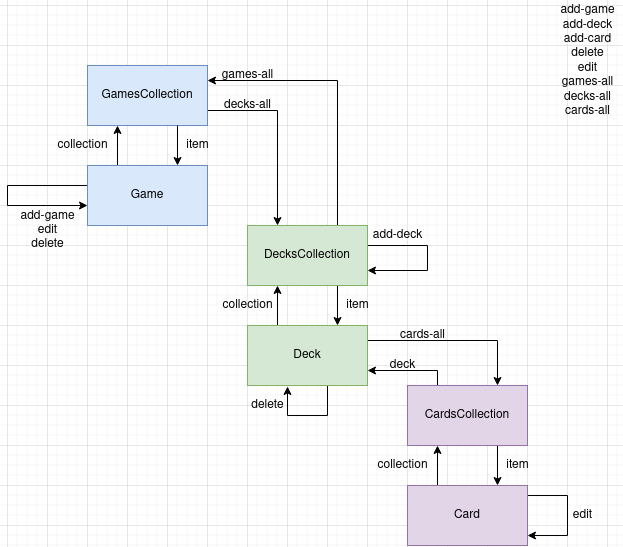

The diagram above was exported from draw.io. Its source (the exported page's mxGraphModel, read from the mxfile embedded in the PNG):
<mxGraphModel dx="1060" dy="775" grid="1" gridSize="10" guides="1" tooltips="1" connect="1" arrows="1" fold="1" page="1" pageScale="1" pageWidth="850" pageHeight="1100" math="0" shadow="0">
  <root>
    <mxCell id="0" />
    <mxCell id="1" parent="0" />
    <mxCell id="QMS41NXh-5q_RMrNrIal-28" style="edgeStyle=orthogonalEdgeStyle;rounded=0;orthogonalLoop=1;jettySize=auto;html=1;entryX=0.25;entryY=0;entryDx=0;entryDy=0;exitX=1;exitY=0.75;exitDx=0;exitDy=0;" edge="1" parent="1" source="QMS41NXh-5q_RMrNrIal-1" target="QMS41NXh-5q_RMrNrIal-3">
      <mxGeometry relative="1" as="geometry" />
    </mxCell>
    <mxCell id="QMS41NXh-5q_RMrNrIal-1" value="&lt;div&gt;GamesCollection&lt;/div&gt;" style="whiteSpace=wrap;html=1;fillColor=#dae8fc;strokeColor=#6c8ebf;" vertex="1" parent="1">
      <mxGeometry x="120" y="100" width="120" height="60" as="geometry" />
    </mxCell>
    <mxCell id="QMS41NXh-5q_RMrNrIal-9" style="edgeStyle=orthogonalEdgeStyle;rounded=0;orthogonalLoop=1;jettySize=auto;html=1;entryX=0.25;entryY=1;entryDx=0;entryDy=0;exitX=0.25;exitY=0;exitDx=0;exitDy=0;" edge="1" parent="1" source="QMS41NXh-5q_RMrNrIal-2" target="QMS41NXh-5q_RMrNrIal-1">
      <mxGeometry relative="1" as="geometry" />
    </mxCell>
    <mxCell id="QMS41NXh-5q_RMrNrIal-10" style="edgeStyle=orthogonalEdgeStyle;rounded=0;orthogonalLoop=1;jettySize=auto;html=1;entryX=0.75;entryY=0;entryDx=0;entryDy=0;exitX=0.75;exitY=1;exitDx=0;exitDy=0;" edge="1" parent="1" source="QMS41NXh-5q_RMrNrIal-1" target="QMS41NXh-5q_RMrNrIal-2">
      <mxGeometry relative="1" as="geometry" />
    </mxCell>
    <mxCell id="QMS41NXh-5q_RMrNrIal-52" style="edgeStyle=orthogonalEdgeStyle;rounded=0;orthogonalLoop=1;jettySize=auto;html=1;entryX=0;entryY=0.667;entryDx=0;entryDy=0;entryPerimeter=0;" edge="1" parent="1" source="QMS41NXh-5q_RMrNrIal-2" target="QMS41NXh-5q_RMrNrIal-2">
      <mxGeometry relative="1" as="geometry">
        <mxPoint x="40" y="240" as="targetPoint" />
        <Array as="points">
          <mxPoint x="40" y="220" />
          <mxPoint x="40" y="240" />
        </Array>
      </mxGeometry>
    </mxCell>
    <mxCell id="QMS41NXh-5q_RMrNrIal-2" value="&lt;div&gt;Game&lt;/div&gt;" style="whiteSpace=wrap;html=1;fillColor=#dae8fc;strokeColor=#6c8ebf;" vertex="1" parent="1">
      <mxGeometry x="120" y="200" width="120" height="60" as="geometry" />
    </mxCell>
    <mxCell id="QMS41NXh-5q_RMrNrIal-13" style="edgeStyle=orthogonalEdgeStyle;rounded=0;orthogonalLoop=1;jettySize=auto;html=1;entryX=0.75;entryY=0;entryDx=0;entryDy=0;exitX=0.75;exitY=1;exitDx=0;exitDy=0;" edge="1" parent="1" source="QMS41NXh-5q_RMrNrIal-3" target="QMS41NXh-5q_RMrNrIal-4">
      <mxGeometry relative="1" as="geometry" />
    </mxCell>
    <mxCell id="QMS41NXh-5q_RMrNrIal-29" style="edgeStyle=orthogonalEdgeStyle;rounded=0;orthogonalLoop=1;jettySize=auto;html=1;entryX=1;entryY=0.25;entryDx=0;entryDy=0;exitX=0.75;exitY=0;exitDx=0;exitDy=0;" edge="1" parent="1" source="QMS41NXh-5q_RMrNrIal-3" target="QMS41NXh-5q_RMrNrIal-1">
      <mxGeometry relative="1" as="geometry" />
    </mxCell>
    <mxCell id="QMS41NXh-5q_RMrNrIal-42" style="edgeStyle=orthogonalEdgeStyle;rounded=0;orthogonalLoop=1;jettySize=auto;html=1;entryX=0.75;entryY=0;entryDx=0;entryDy=0;exitX=1;exitY=0.25;exitDx=0;exitDy=0;" edge="1" parent="1" source="QMS41NXh-5q_RMrNrIal-4" target="QMS41NXh-5q_RMrNrIal-5">
      <mxGeometry relative="1" as="geometry">
        <Array as="points">
          <mxPoint x="530" y="375" />
        </Array>
      </mxGeometry>
    </mxCell>
    <mxCell id="QMS41NXh-5q_RMrNrIal-55" style="edgeStyle=orthogonalEdgeStyle;rounded=0;orthogonalLoop=1;jettySize=auto;html=1;entryX=1;entryY=0.75;entryDx=0;entryDy=0;" edge="1" parent="1" source="QMS41NXh-5q_RMrNrIal-3" target="QMS41NXh-5q_RMrNrIal-3">
      <mxGeometry relative="1" as="geometry">
        <mxPoint x="480" y="300" as="targetPoint" />
        <Array as="points">
          <mxPoint x="460" y="280" />
          <mxPoint x="460" y="305" />
        </Array>
      </mxGeometry>
    </mxCell>
    <mxCell id="QMS41NXh-5q_RMrNrIal-3" value="&lt;div&gt;DecksCollection&lt;/div&gt;" style="whiteSpace=wrap;html=1;fillColor=#d5e8d4;strokeColor=#82b366;" vertex="1" parent="1">
      <mxGeometry x="280" y="260" width="120" height="60" as="geometry" />
    </mxCell>
    <mxCell id="QMS41NXh-5q_RMrNrIal-12" style="edgeStyle=orthogonalEdgeStyle;rounded=0;orthogonalLoop=1;jettySize=auto;html=1;entryX=0.25;entryY=1;entryDx=0;entryDy=0;exitX=0.25;exitY=0;exitDx=0;exitDy=0;" edge="1" parent="1" source="QMS41NXh-5q_RMrNrIal-4" target="QMS41NXh-5q_RMrNrIal-3">
      <mxGeometry relative="1" as="geometry" />
    </mxCell>
    <mxCell id="QMS41NXh-5q_RMrNrIal-58" style="edgeStyle=orthogonalEdgeStyle;rounded=0;orthogonalLoop=1;jettySize=auto;html=1;" edge="1" parent="1" source="QMS41NXh-5q_RMrNrIal-4">
      <mxGeometry relative="1" as="geometry">
        <mxPoint x="320" y="421" as="targetPoint" />
        <Array as="points">
          <mxPoint x="360" y="450" />
          <mxPoint x="320" y="450" />
          <mxPoint x="320" y="421" />
        </Array>
      </mxGeometry>
    </mxCell>
    <mxCell id="QMS41NXh-5q_RMrNrIal-4" value="Deck" style="whiteSpace=wrap;html=1;fillColor=#d5e8d4;strokeColor=#82b366;" vertex="1" parent="1">
      <mxGeometry x="280" y="360" width="120" height="60" as="geometry" />
    </mxCell>
    <mxCell id="QMS41NXh-5q_RMrNrIal-15" style="edgeStyle=orthogonalEdgeStyle;rounded=0;orthogonalLoop=1;jettySize=auto;html=1;entryX=0.75;entryY=0;entryDx=0;entryDy=0;exitX=0.75;exitY=1;exitDx=0;exitDy=0;" edge="1" parent="1" source="QMS41NXh-5q_RMrNrIal-5" target="QMS41NXh-5q_RMrNrIal-6">
      <mxGeometry relative="1" as="geometry">
        <mxPoint x="530" y="490" as="sourcePoint" />
      </mxGeometry>
    </mxCell>
    <mxCell id="QMS41NXh-5q_RMrNrIal-44" style="edgeStyle=orthogonalEdgeStyle;rounded=0;orthogonalLoop=1;jettySize=auto;html=1;entryX=1;entryY=0.75;entryDx=0;entryDy=0;" edge="1" parent="1" source="QMS41NXh-5q_RMrNrIal-5" target="QMS41NXh-5q_RMrNrIal-4">
      <mxGeometry relative="1" as="geometry">
        <Array as="points">
          <mxPoint x="470" y="405" />
        </Array>
      </mxGeometry>
    </mxCell>
    <mxCell id="QMS41NXh-5q_RMrNrIal-5" value="CardsCollection" style="whiteSpace=wrap;html=1;fillColor=#e1d5e7;strokeColor=#9673a6;" vertex="1" parent="1">
      <mxGeometry x="440" y="420" width="120" height="60" as="geometry" />
    </mxCell>
    <mxCell id="QMS41NXh-5q_RMrNrIal-14" style="edgeStyle=orthogonalEdgeStyle;rounded=0;orthogonalLoop=1;jettySize=auto;html=1;entryX=0.25;entryY=1;entryDx=0;entryDy=0;exitX=0.25;exitY=0;exitDx=0;exitDy=0;" edge="1" parent="1" source="QMS41NXh-5q_RMrNrIal-6" target="QMS41NXh-5q_RMrNrIal-5">
      <mxGeometry relative="1" as="geometry" />
    </mxCell>
    <mxCell id="QMS41NXh-5q_RMrNrIal-62" style="edgeStyle=orthogonalEdgeStyle;rounded=0;orthogonalLoop=1;jettySize=auto;html=1;" edge="1" parent="1" source="QMS41NXh-5q_RMrNrIal-6">
      <mxGeometry relative="1" as="geometry">
        <mxPoint x="560" y="570" as="targetPoint" />
        <Array as="points">
          <mxPoint x="600" y="530" />
          <mxPoint x="600" y="570" />
          <mxPoint x="560" y="570" />
        </Array>
      </mxGeometry>
    </mxCell>
    <mxCell id="QMS41NXh-5q_RMrNrIal-6" value="Card" style="whiteSpace=wrap;html=1;fillColor=#e1d5e7;strokeColor=#9673a6;" vertex="1" parent="1">
      <mxGeometry x="440" y="520" width="120" height="60" as="geometry" />
    </mxCell>
    <mxCell id="QMS41NXh-5q_RMrNrIal-16" value="item" style="text;html=1;align=center;verticalAlign=middle;resizable=0;points=[];autosize=1;strokeColor=none;fillColor=none;" vertex="1" parent="1">
      <mxGeometry x="370" y="330" width="40" height="20" as="geometry" />
    </mxCell>
    <mxCell id="QMS41NXh-5q_RMrNrIal-18" value="item" style="text;html=1;align=center;verticalAlign=middle;resizable=0;points=[];autosize=1;strokeColor=none;fillColor=none;" vertex="1" parent="1">
      <mxGeometry x="530" y="490" width="40" height="20" as="geometry" />
    </mxCell>
    <mxCell id="QMS41NXh-5q_RMrNrIal-19" value="collection" style="text;html=1;align=center;verticalAlign=middle;resizable=0;points=[];autosize=1;strokeColor=none;fillColor=none;" vertex="1" parent="1">
      <mxGeometry x="80" y="170" width="70" height="20" as="geometry" />
    </mxCell>
    <mxCell id="QMS41NXh-5q_RMrNrIal-20" value="collection" style="text;html=1;align=center;verticalAlign=middle;resizable=0;points=[];autosize=1;strokeColor=none;fillColor=none;" vertex="1" parent="1">
      <mxGeometry x="245" y="330" width="70" height="20" as="geometry" />
    </mxCell>
    <mxCell id="QMS41NXh-5q_RMrNrIal-21" value="collection" style="text;html=1;align=center;verticalAlign=middle;resizable=0;points=[];autosize=1;strokeColor=none;fillColor=none;" vertex="1" parent="1">
      <mxGeometry x="400" y="490" width="70" height="20" as="geometry" />
    </mxCell>
    <mxCell id="QMS41NXh-5q_RMrNrIal-31" value="games-all" style="text;html=1;align=center;verticalAlign=middle;resizable=0;points=[];autosize=1;strokeColor=none;fillColor=none;" vertex="1" parent="1">
      <mxGeometry x="245" y="100" width="70" height="20" as="geometry" />
    </mxCell>
    <mxCell id="QMS41NXh-5q_RMrNrIal-43" value="item" style="text;html=1;align=center;verticalAlign=middle;resizable=0;points=[];autosize=1;strokeColor=none;fillColor=none;" vertex="1" parent="1">
      <mxGeometry x="210" y="170" width="40" height="20" as="geometry" />
    </mxCell>
    <mxCell id="QMS41NXh-5q_RMrNrIal-46" value="deck" style="text;html=1;align=center;verticalAlign=middle;resizable=0;points=[];autosize=1;strokeColor=none;fillColor=none;" vertex="1" parent="1">
      <mxGeometry x="415" y="390" width="40" height="20" as="geometry" />
    </mxCell>
    <mxCell id="QMS41NXh-5q_RMrNrIal-53" value="&lt;div&gt;add-game&lt;/div&gt;&lt;div&gt;edit&lt;/div&gt;&lt;div&gt;delete&lt;br&gt;&lt;/div&gt;" style="text;html=1;align=center;verticalAlign=middle;resizable=0;points=[];autosize=1;strokeColor=none;fillColor=none;" vertex="1" parent="1">
      <mxGeometry x="45" y="240" width="70" height="50" as="geometry" />
    </mxCell>
    <mxCell id="QMS41NXh-5q_RMrNrIal-57" value="add-deck" style="text;html=1;align=center;verticalAlign=middle;resizable=0;points=[];autosize=1;strokeColor=none;fillColor=none;" vertex="1" parent="1">
      <mxGeometry x="400" y="260" width="60" height="20" as="geometry" />
    </mxCell>
    <mxCell id="QMS41NXh-5q_RMrNrIal-59" value="delete" style="text;html=1;align=center;verticalAlign=middle;resizable=0;points=[];autosize=1;strokeColor=none;fillColor=none;" vertex="1" parent="1">
      <mxGeometry x="275" y="430" width="50" height="20" as="geometry" />
    </mxCell>
    <mxCell id="QMS41NXh-5q_RMrNrIal-60" value="cards-all" style="text;html=1;align=center;verticalAlign=middle;resizable=0;points=[];autosize=1;strokeColor=none;fillColor=none;" vertex="1" parent="1">
      <mxGeometry x="425" y="360" width="60" height="20" as="geometry" />
    </mxCell>
    <mxCell id="QMS41NXh-5q_RMrNrIal-61" value="&lt;div&gt;add-game&lt;/div&gt;&lt;div&gt;add-deck&lt;/div&gt;&lt;div&gt;add-card&lt;/div&gt;&lt;div&gt;delete&lt;/div&gt;&lt;div&gt;edit&lt;/div&gt;&lt;div&gt;games-all&lt;/div&gt;&lt;div&gt;decks-all&lt;/div&gt;&lt;div&gt;cards-all&lt;br&gt;&lt;/div&gt;&lt;div&gt;&lt;br&gt;&lt;/div&gt;&lt;div&gt;&lt;br&gt;&lt;/div&gt;" style="text;html=1;align=center;verticalAlign=middle;resizable=0;points=[];autosize=1;strokeColor=none;fillColor=none;" vertex="1" parent="1">
      <mxGeometry x="585" y="35" width="70" height="150" as="geometry" />
    </mxCell>
    <mxCell id="QMS41NXh-5q_RMrNrIal-63" value="edit" style="text;html=1;align=center;verticalAlign=middle;resizable=0;points=[];autosize=1;strokeColor=none;fillColor=none;" vertex="1" parent="1">
      <mxGeometry x="600" y="540" width="30" height="20" as="geometry" />
    </mxCell>
    <mxCell id="QMS41NXh-5q_RMrNrIal-64" value="decks-all" style="text;html=1;align=center;verticalAlign=middle;resizable=0;points=[];autosize=1;strokeColor=none;fillColor=none;" vertex="1" parent="1">
      <mxGeometry x="250" y="130" width="60" height="20" as="geometry" />
    </mxCell>
  </root>
</mxGraphModel>